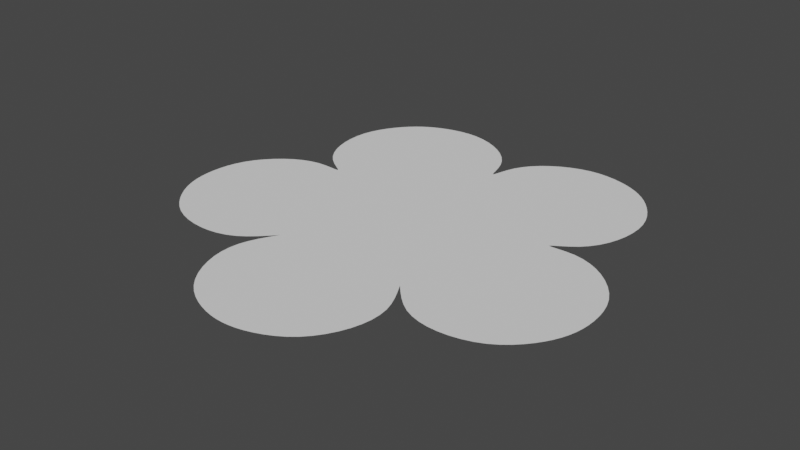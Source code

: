 # Source: clover.blend  (saved by Blender 2.90.8; exported with 4.5.12 LTS)
import bpy
from mathutils import Matrix  # noqa: F401  (used for matrix-valued properties, if any)

bpy.ops.wm.read_factory_settings(use_empty=True)
scene = bpy.context.scene
scene.name = 'Scene'

# ---- collections
col_collection = bpy.data.collections.new('Collection'); scene.collection.children.link(col_collection)

# ---- world
world_world = bpy.data.worlds.new('World'); scene.world = world_world
world_world.use_nodes = True; world_world.node_tree.nodes.clear()
_N = world_world.node_tree.nodes; _L = world_world.node_tree.links
n0 = _N.new('ShaderNodeOutputWorld'); n0.name = 'World Output'; n0.location = (300, 300)
n1 = _N.new('ShaderNodeBackground'); n1.name = 'Background'; n1.location = (10, 300)
n1.inputs[0].default_value = (0.05088, 0.05088, 0.05088, 1.0)
_L.new(n1.outputs[0], n0.inputs[0])
n0.is_active_output = True
world_world.color = (0.05088, 0.05088, 0.05088)
world_world.use_sun_shadow = False
world_world.sun_shadow_jitter_overblur = 0.0

# ---- meshes
me_circle_006 = bpy.data.meshes.new('Circle.006')
me_circle_006.from_pydata([(-2.795e-05, -7.02e-05, 2.14e-09), (-1.994, -1.02, 1.391e-08), (-1.576, -1.26, 1.307e-08), (-2.214, -0.3418, 1.391e-08), (-1.733, -0.561, 1.223e-08), (0.05794, 1.993, 4.833e-11), (-1.252, -0.7802, 1.055e-08), (-2.015, 0.09748, 1.307e-08), (1.88, 0.6668, 4.833e-11), (1.694, 2.326, -3.638e-12), (-1.472, -0.1016, 1.055e-08), (-0.9287, -0.3007, 8.027e-09), (1.214, -1.582, 4.833e-11), (2.735, -0.893, -3.638e-12), (1.913, 0.5603, 4.833e-11), (-1.688, 2.329, -3.638e-12), (-1.877, 0.6702, 4.833e-11), (-0.8764, -1.203, 5.453e-09), (-0.743, -1.02, 5.084e-09), (-0.05273, 1.993, 4.833e-11), (-0.3715, -0.51, 3.612e-09), (-1.129, -1.643, 5.065e-10), (-0.003493, -2.876, 4.62e-10), (1.125, -1.646, 5.065e-10), (-2.361, 0.3631, 1.482e-08), (-1.912, 0.5652, 1.54e-08), (-2.737, -0.8861, 1.56e-08), (-1.218, -1.579, 1.54e-08), (-2.718, -0.05471, 1.527e-08), (-2.791, -0.534, 1.459e-08), (-2.413, -0.781, 1.475e-08), (-1.701, -1.678, 1.482e-08), (-2.234, -1.548, 1.527e-08), (-2.575, -1.203, 1.459e-08), (-1.415, 0.4613, 5.332e-09), (-1.2, 0.391, 4.968e-09), (-0.5998, 0.1955, 3.554e-09), (-0.3551, -2.819, 6.855e-10), (-0.7882, -2.601, 5.334e-10), (-1.075, -2.133, 6.348e-10), (0.3701, -0.5109, 1.662e-09), (0.7403, -1.022, 1.184e-09), (0.8733, -1.205, 1.389e-09), (1.07, -2.135, 6.348e-10), (0.7818, -2.602, 5.334e-10), (0.3482, -2.819, 6.855e-10), (-0.001231, -0.9757, 1.406e-09), (-0.3584, -1.43, 1.091e-09), (-0.7156, -1.885, 7.766e-10), (0.3549, -1.431, 1.091e-09), (-0.002259, -1.821, 8.814e-10), (-0.3594, -2.21, 6.717e-10), (0.7109, -1.887, 7.766e-10), (0.3539, -2.211, 6.717e-10), (-0.003109, -2.535, 5.669e-10), (2.361, 0.3571, 1.984e-10), (2.717, -0.06156, 7.981e-11), (2.789, -0.541, 2.578e-10), (2.571, -1.21, 2.578e-10), (2.23, -1.554, 7.981e-11), (1.696, -1.683, 1.984e-10), (0.6002, 0.1942, 1.604e-09), (1.2, 0.3884, 1.068e-09), (1.416, 0.4582, 1.268e-09), (0.9276, -0.3031, 1.202e-09), (1.471, -0.1054, 8.001e-10), (2.014, 0.09235, 3.982e-10), (1.25, -0.7835, 8.001e-10), (1.731, -0.5655, 5.322e-10), (2.212, -0.3474, 2.643e-10), (1.572, -1.264, 3.982e-10), (1.991, -1.026, 2.643e-10), (2.41, -0.7871, 1.303e-10), (0.3898, 2.357, 1.984e-10), (0.8978, 2.566, 7.981e-11), (1.376, 2.487, 2.578e-10), (1.945, 2.073, 2.578e-10), (2.167, 1.642, 7.981e-11), (2.124, 1.094, 1.984e-10), (0.0008054, 0.6308, 1.604e-09), (0.001639, 1.262, 1.068e-09), (0.001936, 1.488, 1.268e-09), (0.5747, 0.7891, 1.202e-09), (0.5546, 1.367, 8.001e-10), (0.5344, 1.945, 3.982e-10), (1.131, 0.9473, 8.001e-10), (1.072, 1.472, 5.322e-10), (1.014, 1.998, 2.643e-10), (1.688, 1.105, 3.982e-10), (1.59, 1.578, 2.643e-10), (1.493, 2.05, 1.303e-10), (-1.37, 2.489, 2.578e-10), (-0.8911, 2.567, 7.981e-11), (-0.3837, 2.357, 1.984e-10), (-2.121, 1.098, 1.984e-10), (-2.162, 1.646, 7.981e-11), (-1.939, 2.076, 2.578e-10), (-1.684, 1.108, 3.982e-10), (-1.586, 1.58, 2.643e-10), (-1.488, 2.052, 1.303e-10), (-1.128, 0.9492, 8.001e-10), (-1.068, 1.474, 5.322e-10), (-1.008, 1.999, 2.643e-10), (-0.5726, 0.7899, 1.202e-09), (-0.5509, 1.368, 8.001e-10), (-0.5293, 1.946, 3.982e-10)], [], [(105, 81, 19, 93), (90, 76, 9, 75), (72, 58, 13, 57), (52, 42, 23, 43), (11, 20, 0, 36), (6, 18, 20, 11), (2, 17, 18, 6), (31, 27, 17, 2), (26, 33, 30, 29), (33, 32, 1, 30), (32, 31, 2, 1), (29, 30, 3, 28), (30, 1, 4, 3), (1, 2, 6, 4), (28, 3, 7, 24), (3, 4, 10, 7), (4, 6, 11, 10), (24, 7, 34, 25), (7, 10, 35, 34), (10, 11, 36, 35), (20, 0, 40, 46), (46, 40, 41, 49), (49, 41, 42, 52), (38, 51, 54, 37), (51, 50, 53, 54), (50, 49, 52, 53), (39, 48, 51, 38), (48, 47, 50, 51), (47, 46, 49, 50), (21, 17, 48, 39), (17, 18, 47, 48), (18, 20, 46, 47), (37, 54, 45, 22), (54, 53, 44, 45), (53, 52, 43, 44), (63, 66, 55, 14), (66, 69, 56, 55), (69, 72, 57, 56), (41, 42, 70, 67), (67, 70, 71, 68), (68, 71, 72, 69), (40, 41, 67, 64), (64, 67, 68, 65), (65, 68, 69, 66), (0, 40, 64, 61), (61, 64, 65, 62), (62, 65, 66, 63), (42, 12, 60, 70), (70, 60, 59, 71), (71, 59, 58, 72), (81, 84, 73, 5), (84, 87, 74, 73), (87, 90, 75, 74), (62, 63, 88, 85), (85, 88, 89, 86), (86, 89, 90, 87), (61, 62, 85, 82), (82, 85, 86, 83), (83, 86, 87, 84), (0, 61, 82, 79), (79, 82, 83, 80), (80, 83, 84, 81), (63, 8, 78, 88), (88, 78, 77, 89), (89, 77, 76, 90), (96, 99, 91, 15), (99, 102, 92, 91), (102, 105, 93, 92), (35, 36, 103, 100), (100, 103, 104, 101), (101, 104, 105, 102), (34, 35, 100, 97), (97, 100, 101, 98), (98, 101, 102, 99), (16, 34, 97, 94), (94, 97, 98, 95), (95, 98, 99, 96), (36, 0, 79, 103), (103, 79, 80, 104), (104, 80, 81, 105)])
me_circle_006.use_remesh_fix_poles = True
me_circle_006.use_remesh_preserve_attributes = False
me_circle_006.use_mirror_vertex_groups = False
me_circle_006.update()

# ---- objects
ob_circle = bpy.data.objects.new('Circle', me_circle_006)

# ---- transforms, parenting, visibility, modifiers, constraints
ob_circle.location = (0.0, 0.0, 0.0)
ob_circle.lineart.crease_threshold = 0.0
_m = ob_circle.modifiers.new('Subdivision', 'SUBSURF')
_m.uv_smooth = 'PRESERVE_CORNERS'
_m.levels = 2

# ---- collection membership
col_collection.objects.link(ob_circle)

# ---- scene / render settings (as saved in the file)
scene.frame_start = 1; scene.frame_end = 250; scene.frame_set(1)
scene.render.engine = 'BLENDER_EEVEE_NEXT'
scene.cycles.use_denoising = False
scene.cycles.samples = 128
scene.cycles.sampling_pattern = 'TABULATED_SOBOL'
scene.cycles.use_adaptive_sampling = False
scene.cycles.use_light_tree = False
scene.view_settings.view_transform = 'Filmic'
bpy.context.view_layer.update()

# ---- added for rendering (the .blend has no active camera and no usable light): camera, sun
cam_auto = bpy.data.cameras.new('AutoCamera')
cam_auto.lens = 50.0
cam_auto.sensor_width = 36.0
cam_auto.clip_end = 1000.0
ob_auto_camera = bpy.data.objects.new('AutoCamera', cam_auto)
scene.collection.objects.link(ob_auto_camera)
ob_auto_camera.location = (7.21176, -8.80992, 5.77023)
ob_auto_camera.rotation_euler = (1.09748, -7.21219e-08, 0.694738)
scene.camera = ob_auto_camera
light_auto_sun = bpy.data.lights.new('AutoSun', 'SUN')
light_auto_sun.energy = 3.0
light_auto_sun.angle = 0.0523599
ob_auto_sun = bpy.data.objects.new('AutoSun', light_auto_sun)
scene.collection.objects.link(ob_auto_sun)
ob_auto_sun.rotation_euler = (0.872665, 0.174533, 0.523599)
bpy.context.view_layer.update()
